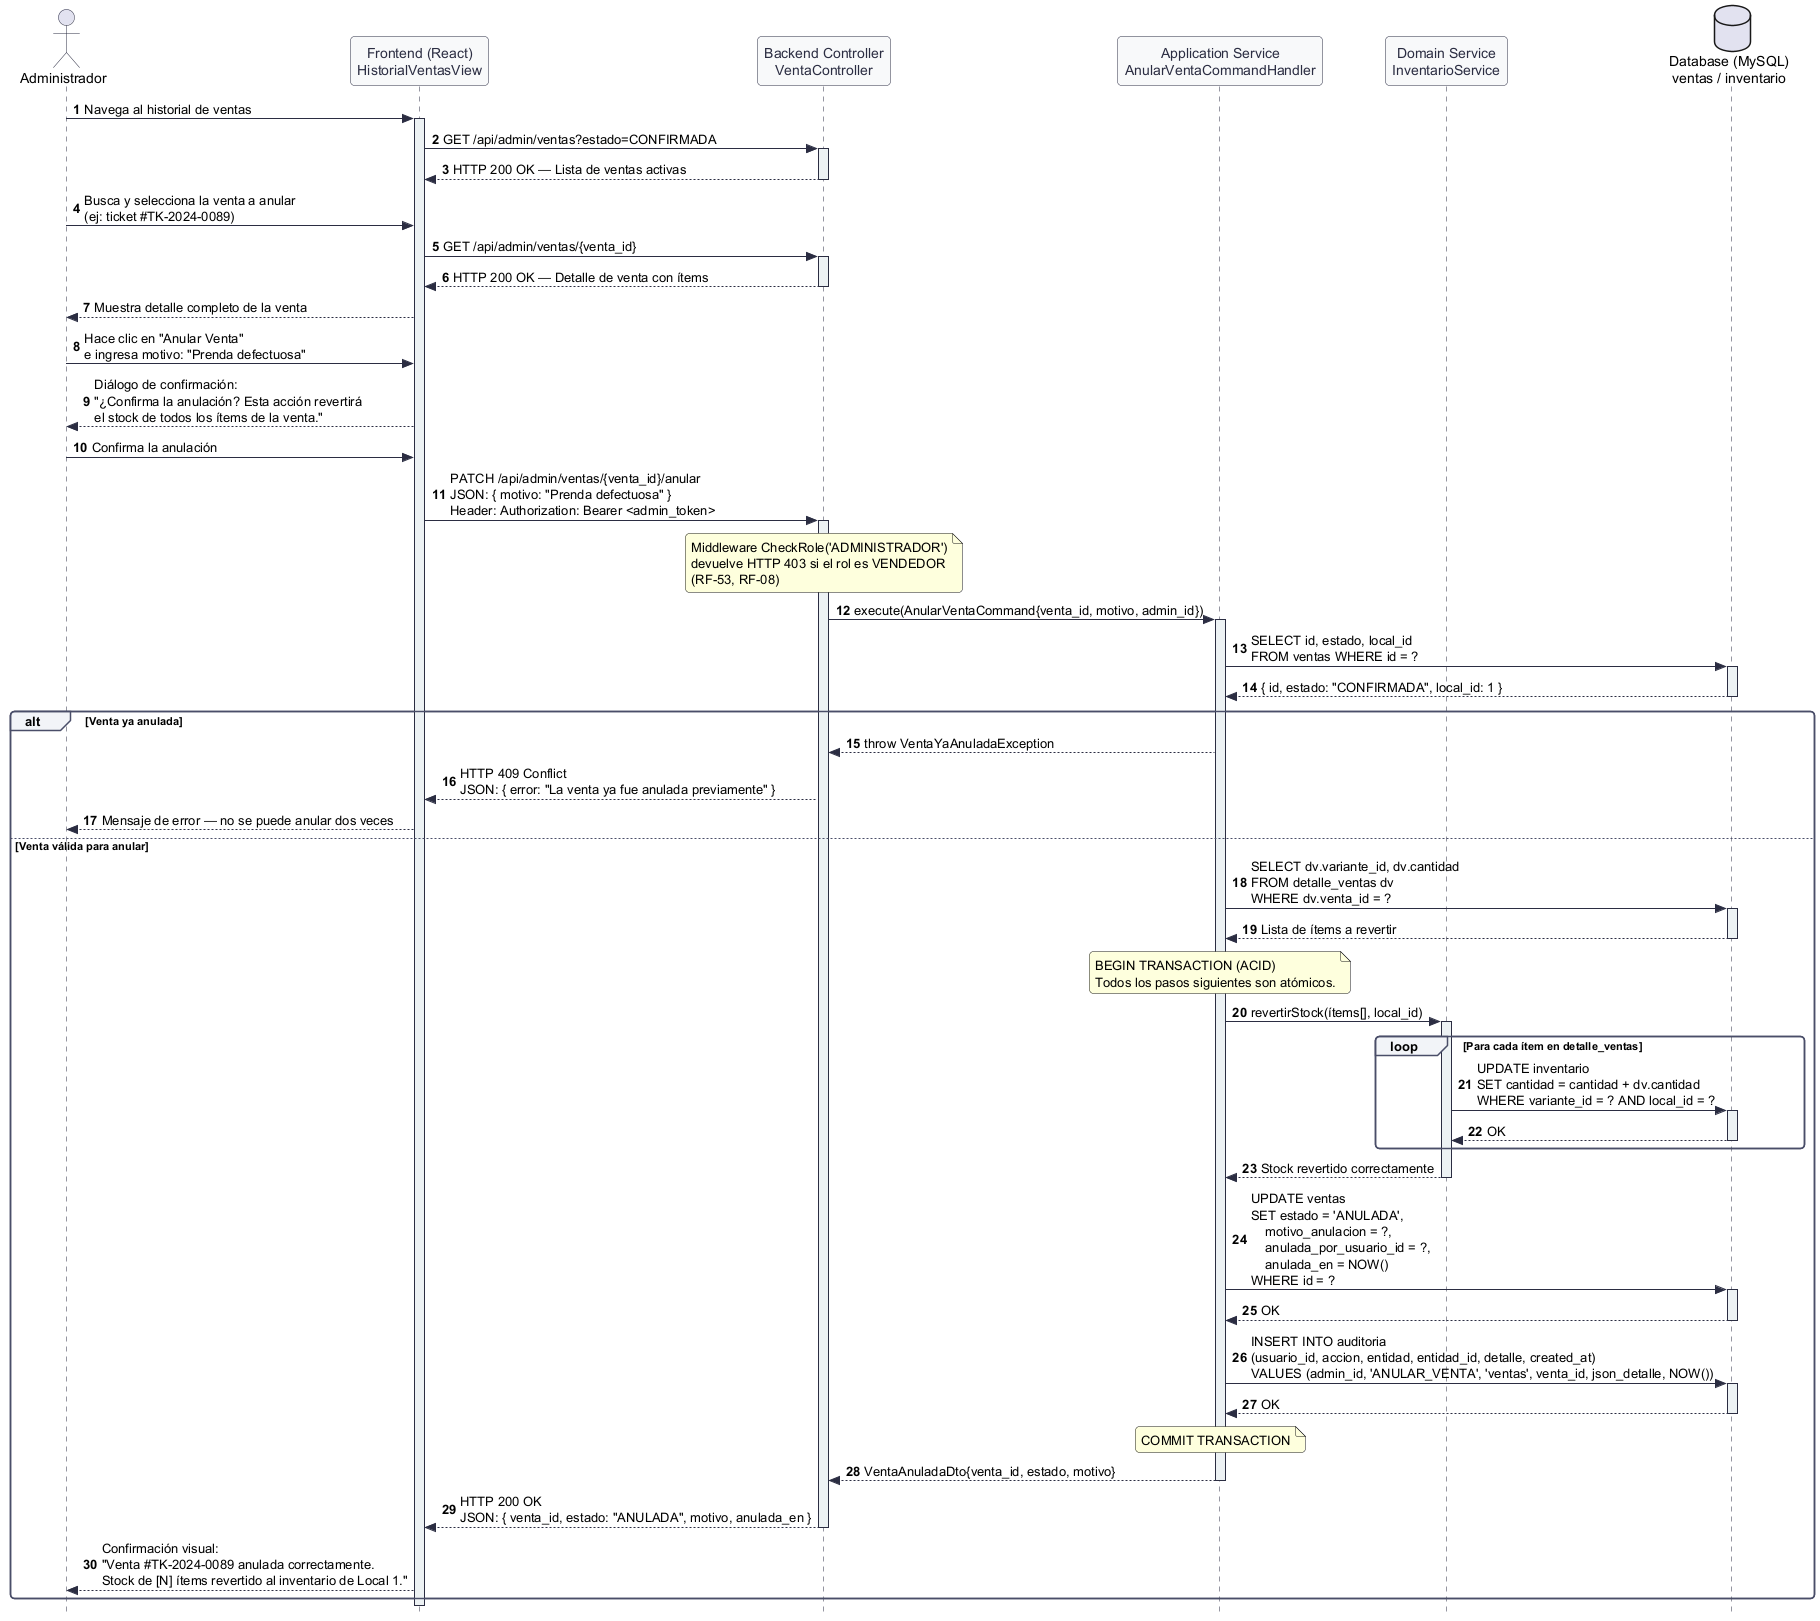

The diagram above was rendered by PlantUML. Its source (embedded in the PNG):
@startuml ds_08_anulacion_venta
autonumber
skinparam style strictuml
skinparam roundcorner 8
skinparam shadowing false
skinparam monochrome false

skinparam sequence {
    ArrowColor #2B2D42
    ActorBorderColor #2B2D42
    LifeLineBorderColor #2B2D42
    LifeLineBackgroundColor #EDF2F4
    ParticipantBorderColor #2B2D42
    ParticipantBackgroundColor #F8F9FA
    ParticipantFontColor #2B2D42
    GroupBorderColor #4A4E69
    GroupBackgroundColor #F2F4F8
}

actor "Administrador" as Admin
participant "Frontend (React)\nHistorialVentasView" as UI
participant "Backend Controller\nVentaController" as Controller
participant "Application Service\nAnularVentaCommandHandler" as Service
participant "Domain Service\nInventarioService" as InventarioSvc
database "Database (MySQL)\nventas / inventario" as DB

' ─── Flujo Principal: Anular venta ───
Admin -> UI : Navega al historial de ventas
activate UI
UI -> Controller : GET /api/admin/ventas?estado=CONFIRMADA
activate Controller
Controller --> UI : HTTP 200 OK — Lista de ventas activas
deactivate Controller

Admin -> UI : Busca y selecciona la venta a anular\n(ej: ticket #TK-2024-0089)
UI -> Controller : GET /api/admin/ventas/{venta_id}
activate Controller
Controller --> UI : HTTP 200 OK — Detalle de venta con ítems
deactivate Controller
UI --> Admin : Muestra detalle completo de la venta

Admin -> UI : Hace clic en "Anular Venta"\ne ingresa motivo: "Prenda defectuosa"
UI --> Admin : Diálogo de confirmación:\n"¿Confirma la anulación? Esta acción revertirá\nel stock de todos los ítems de la venta."
Admin -> UI : Confirma la anulación

UI -> Controller : PATCH /api/admin/ventas/{venta_id}/anular\nJSON: { motivo: "Prenda defectuosa" }\nHeader: Authorization: Bearer <admin_token>
activate Controller

' ─── Middleware de autorización ───
note over Controller : Middleware CheckRole('ADMINISTRADOR')\ndevuelve HTTP 403 si el rol es VENDEDOR\n(RF-53, RF-08)

Controller -> Service : execute(AnularVentaCommand{venta_id, motivo, admin_id})
activate Service

' ─── Validaciones previas ───
Service -> DB : SELECT id, estado, local_id\nFROM ventas WHERE id = ?
activate DB
DB --> Service : { id, estado: "CONFIRMADA", local_id: 1 }
deactivate DB

alt Venta ya anulada
    Service --> Controller : throw VentaYaAnuladaException
    Controller --> UI : HTTP 409 Conflict\nJSON: { error: "La venta ya fue anulada previamente" }
    UI --> Admin : Mensaje de error — no se puede anular dos veces
else Venta válida para anular
    Service -> DB : SELECT dv.variante_id, dv.cantidad\nFROM detalle_ventas dv\nWHERE dv.venta_id = ?
    activate DB
    DB --> Service : Lista de ítems a revertir
    deactivate DB

    ' ─── Transacción ACID ───
    note over Service : BEGIN TRANSACTION (ACID)\nTodos los pasos siguientes son atómicos.

    Service -> InventarioSvc : revertirStock(ítems[], local_id)
    activate InventarioSvc
    loop Para cada ítem en detalle_ventas
        InventarioSvc -> DB : UPDATE inventario\nSET cantidad = cantidad + dv.cantidad\nWHERE variante_id = ? AND local_id = ?
        activate DB
        DB --> InventarioSvc : OK
        deactivate DB
    end
    InventarioSvc --> Service : Stock revertido correctamente
    deactivate InventarioSvc

    Service -> DB : UPDATE ventas\nSET estado = 'ANULADA',\n    motivo_anulacion = ?,\n    anulada_por_usuario_id = ?,\n    anulada_en = NOW()\nWHERE id = ?
    activate DB
    DB --> Service : OK
    deactivate DB

    Service -> DB : INSERT INTO auditoria\n(usuario_id, accion, entidad, entidad_id, detalle, created_at)\nVALUES (admin_id, 'ANULAR_VENTA', 'ventas', venta_id, json_detalle, NOW())
    activate DB
    DB --> Service : OK
    deactivate DB

    note over Service : COMMIT TRANSACTION

    Service --> Controller : VentaAnuladaDto{venta_id, estado, motivo}
    deactivate Service

    Controller --> UI : HTTP 200 OK\nJSON: { venta_id, estado: "ANULADA", motivo, anulada_en }
    deactivate Controller

    UI --> Admin : Confirmación visual:\n"Venta #TK-2024-0089 anulada correctamente.\nStock de [N] ítems revertido al inventario de Local 1."
end

deactivate UI

@enduml